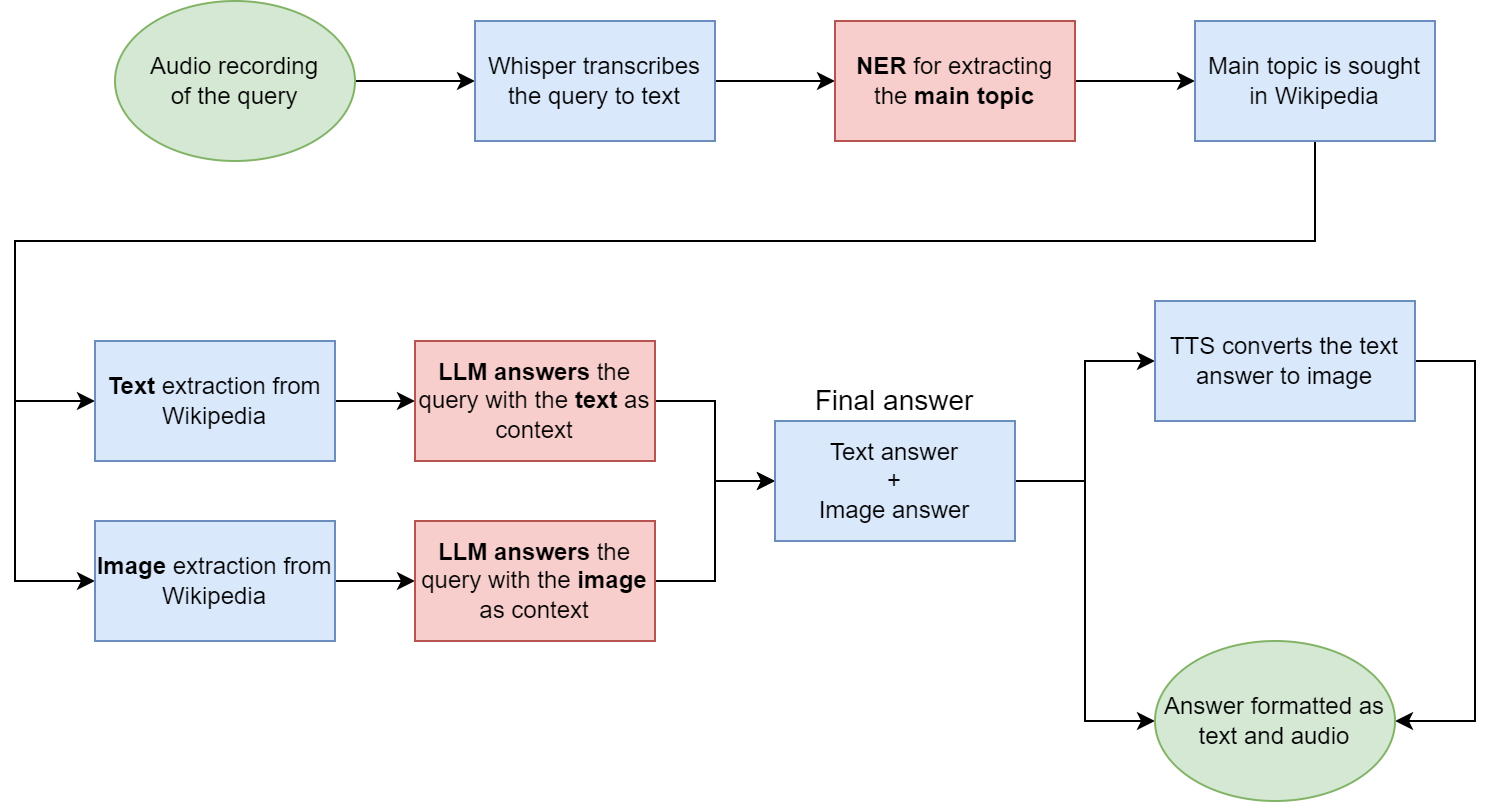

The diagram above was exported from draw.io. Its source (the exported page's mxGraphModel, read from the mxfile embedded in the PNG):
<mxGraphModel dx="1050" dy="523" grid="1" gridSize="10" guides="1" tooltips="1" connect="1" arrows="1" fold="1" page="1" pageScale="1" pageWidth="850" pageHeight="1100" math="0" shadow="0">
  <root>
    <mxCell id="0" />
    <mxCell id="1" parent="0" />
    <mxCell id="t3n_oALA9UTZZNPGSJct-4" style="edgeStyle=orthogonalEdgeStyle;rounded=0;orthogonalLoop=1;jettySize=auto;html=1;entryX=0;entryY=0.5;entryDx=0;entryDy=0;" edge="1" parent="1" source="t3n_oALA9UTZZNPGSJct-2" target="t3n_oALA9UTZZNPGSJct-3">
      <mxGeometry relative="1" as="geometry" />
    </mxCell>
    <mxCell id="t3n_oALA9UTZZNPGSJct-2" value="Audio recording&lt;div&gt;of the query&lt;/div&gt;" style="ellipse;whiteSpace=wrap;html=1;fillColor=#d5e8d4;strokeColor=#82b366;" vertex="1" parent="1">
      <mxGeometry x="110" y="260" width="120" height="80" as="geometry" />
    </mxCell>
    <mxCell id="t3n_oALA9UTZZNPGSJct-6" style="edgeStyle=orthogonalEdgeStyle;rounded=0;orthogonalLoop=1;jettySize=auto;html=1;entryX=0;entryY=0.5;entryDx=0;entryDy=0;" edge="1" parent="1" source="t3n_oALA9UTZZNPGSJct-3" target="t3n_oALA9UTZZNPGSJct-5">
      <mxGeometry relative="1" as="geometry" />
    </mxCell>
    <mxCell id="t3n_oALA9UTZZNPGSJct-3" value="Whisper transcribes the query to text" style="rounded=0;whiteSpace=wrap;html=1;fillColor=#dae8fc;strokeColor=#6c8ebf;" vertex="1" parent="1">
      <mxGeometry x="290" y="270" width="120" height="60" as="geometry" />
    </mxCell>
    <mxCell id="t3n_oALA9UTZZNPGSJct-8" style="edgeStyle=orthogonalEdgeStyle;rounded=0;orthogonalLoop=1;jettySize=auto;html=1;entryX=0;entryY=0.5;entryDx=0;entryDy=0;" edge="1" parent="1" source="t3n_oALA9UTZZNPGSJct-5" target="t3n_oALA9UTZZNPGSJct-7">
      <mxGeometry relative="1" as="geometry" />
    </mxCell>
    <mxCell id="t3n_oALA9UTZZNPGSJct-5" value="&lt;b&gt;NER &lt;/b&gt;for extracting the &lt;b&gt;main topic&lt;/b&gt;" style="rounded=0;whiteSpace=wrap;html=1;fillColor=#f8cecc;strokeColor=#b85450;" vertex="1" parent="1">
      <mxGeometry x="470" y="270" width="120" height="60" as="geometry" />
    </mxCell>
    <mxCell id="t3n_oALA9UTZZNPGSJct-10" style="edgeStyle=orthogonalEdgeStyle;rounded=0;orthogonalLoop=1;jettySize=auto;html=1;entryX=0;entryY=0.5;entryDx=0;entryDy=0;" edge="1" parent="1" source="t3n_oALA9UTZZNPGSJct-7" target="t3n_oALA9UTZZNPGSJct-9">
      <mxGeometry relative="1" as="geometry">
        <Array as="points">
          <mxPoint x="710" y="380" />
          <mxPoint x="60" y="380" />
          <mxPoint x="60" y="460" />
        </Array>
      </mxGeometry>
    </mxCell>
    <mxCell id="t3n_oALA9UTZZNPGSJct-12" style="edgeStyle=orthogonalEdgeStyle;rounded=0;orthogonalLoop=1;jettySize=auto;html=1;entryX=0;entryY=0.5;entryDx=0;entryDy=0;" edge="1" parent="1" source="t3n_oALA9UTZZNPGSJct-7" target="t3n_oALA9UTZZNPGSJct-11">
      <mxGeometry relative="1" as="geometry">
        <Array as="points">
          <mxPoint x="710" y="380" />
          <mxPoint x="60" y="380" />
          <mxPoint x="60" y="550" />
        </Array>
      </mxGeometry>
    </mxCell>
    <mxCell id="t3n_oALA9UTZZNPGSJct-7" value="Main topic is sought in Wikipedia" style="rounded=0;whiteSpace=wrap;html=1;fillColor=#dae8fc;strokeColor=#6c8ebf;" vertex="1" parent="1">
      <mxGeometry x="650" y="270" width="120" height="60" as="geometry" />
    </mxCell>
    <mxCell id="t3n_oALA9UTZZNPGSJct-15" style="edgeStyle=orthogonalEdgeStyle;rounded=0;orthogonalLoop=1;jettySize=auto;html=1;entryX=0;entryY=0.5;entryDx=0;entryDy=0;" edge="1" parent="1" source="t3n_oALA9UTZZNPGSJct-9" target="t3n_oALA9UTZZNPGSJct-13">
      <mxGeometry relative="1" as="geometry" />
    </mxCell>
    <mxCell id="t3n_oALA9UTZZNPGSJct-9" value="&lt;b&gt;Text &lt;/b&gt;extraction from Wikipedia" style="rounded=0;whiteSpace=wrap;html=1;fillColor=#dae8fc;strokeColor=#6c8ebf;" vertex="1" parent="1">
      <mxGeometry x="100" y="430" width="120" height="60" as="geometry" />
    </mxCell>
    <mxCell id="t3n_oALA9UTZZNPGSJct-16" style="edgeStyle=orthogonalEdgeStyle;rounded=0;orthogonalLoop=1;jettySize=auto;html=1;entryX=0;entryY=0.5;entryDx=0;entryDy=0;" edge="1" parent="1" source="t3n_oALA9UTZZNPGSJct-11" target="t3n_oALA9UTZZNPGSJct-14">
      <mxGeometry relative="1" as="geometry" />
    </mxCell>
    <mxCell id="t3n_oALA9UTZZNPGSJct-11" value="&lt;b&gt;Image &lt;/b&gt;extraction from Wikipedia" style="rounded=0;whiteSpace=wrap;html=1;fillColor=#dae8fc;strokeColor=#6c8ebf;" vertex="1" parent="1">
      <mxGeometry x="100" y="520" width="120" height="60" as="geometry" />
    </mxCell>
    <mxCell id="t3n_oALA9UTZZNPGSJct-17" style="edgeStyle=orthogonalEdgeStyle;rounded=0;orthogonalLoop=1;jettySize=auto;html=1;entryX=0;entryY=0.5;entryDx=0;entryDy=0;" edge="1" parent="1" source="t3n_oALA9UTZZNPGSJct-13" target="t3n_oALA9UTZZNPGSJct-19">
      <mxGeometry relative="1" as="geometry">
        <mxPoint x="420" y="500" as="targetPoint" />
      </mxGeometry>
    </mxCell>
    <mxCell id="t3n_oALA9UTZZNPGSJct-13" value="&lt;b&gt;LLM answers&lt;/b&gt; the query with the &lt;b&gt;text &lt;/b&gt;as context" style="rounded=0;whiteSpace=wrap;html=1;fillColor=#f8cecc;strokeColor=#b85450;" vertex="1" parent="1">
      <mxGeometry x="260" y="430" width="120" height="60" as="geometry" />
    </mxCell>
    <mxCell id="t3n_oALA9UTZZNPGSJct-20" style="edgeStyle=orthogonalEdgeStyle;rounded=0;orthogonalLoop=1;jettySize=auto;html=1;entryX=0;entryY=0.5;entryDx=0;entryDy=0;" edge="1" parent="1" source="t3n_oALA9UTZZNPGSJct-14" target="t3n_oALA9UTZZNPGSJct-19">
      <mxGeometry relative="1" as="geometry" />
    </mxCell>
    <mxCell id="t3n_oALA9UTZZNPGSJct-14" value="&lt;b&gt;LLM answers&lt;/b&gt; the query with the &lt;b&gt;image &lt;/b&gt;as context" style="rounded=0;whiteSpace=wrap;html=1;fillColor=#f8cecc;strokeColor=#b85450;" vertex="1" parent="1">
      <mxGeometry x="260" y="520" width="120" height="60" as="geometry" />
    </mxCell>
    <mxCell id="t3n_oALA9UTZZNPGSJct-23" style="edgeStyle=orthogonalEdgeStyle;rounded=0;orthogonalLoop=1;jettySize=auto;html=1;entryX=0;entryY=0.5;entryDx=0;entryDy=0;" edge="1" parent="1" source="t3n_oALA9UTZZNPGSJct-19" target="t3n_oALA9UTZZNPGSJct-21">
      <mxGeometry relative="1" as="geometry" />
    </mxCell>
    <mxCell id="t3n_oALA9UTZZNPGSJct-24" style="edgeStyle=orthogonalEdgeStyle;rounded=0;orthogonalLoop=1;jettySize=auto;html=1;entryX=0;entryY=0.5;entryDx=0;entryDy=0;" edge="1" parent="1" source="t3n_oALA9UTZZNPGSJct-19" target="t3n_oALA9UTZZNPGSJct-25">
      <mxGeometry relative="1" as="geometry">
        <mxPoint x="500" y="590" as="targetPoint" />
      </mxGeometry>
    </mxCell>
    <mxCell id="t3n_oALA9UTZZNPGSJct-19" value="&lt;div&gt;&lt;span style=&quot;background-color: initial;&quot;&gt;Text answer&lt;/span&gt;&lt;br&gt;&lt;/div&gt;&lt;div&gt;+&lt;/div&gt;&lt;div&gt;Image answer&lt;/div&gt;" style="rounded=0;whiteSpace=wrap;html=1;fillColor=#dae8fc;strokeColor=#6c8ebf;" vertex="1" parent="1">
      <mxGeometry x="440" y="470" width="120" height="60" as="geometry" />
    </mxCell>
    <mxCell id="t3n_oALA9UTZZNPGSJct-27" style="edgeStyle=orthogonalEdgeStyle;rounded=0;orthogonalLoop=1;jettySize=auto;html=1;entryX=1;entryY=0.5;entryDx=0;entryDy=0;" edge="1" parent="1" source="t3n_oALA9UTZZNPGSJct-21" target="t3n_oALA9UTZZNPGSJct-25">
      <mxGeometry relative="1" as="geometry">
        <Array as="points">
          <mxPoint x="790" y="440" />
          <mxPoint x="790" y="620" />
        </Array>
      </mxGeometry>
    </mxCell>
    <mxCell id="t3n_oALA9UTZZNPGSJct-21" value="TTS converts the text answer to image" style="rounded=0;whiteSpace=wrap;html=1;fillColor=#dae8fc;strokeColor=#6c8ebf;" vertex="1" parent="1">
      <mxGeometry x="630" y="410" width="130" height="60" as="geometry" />
    </mxCell>
    <mxCell id="t3n_oALA9UTZZNPGSJct-22" value="Final answer" style="text;html=1;align=center;verticalAlign=middle;whiteSpace=wrap;rounded=0;fontSize=14;" vertex="1" parent="1">
      <mxGeometry x="455" y="445" width="90" height="30" as="geometry" />
    </mxCell>
    <mxCell id="t3n_oALA9UTZZNPGSJct-25" value="Answer formatted as text and audio" style="ellipse;whiteSpace=wrap;html=1;fillColor=#d5e8d4;strokeColor=#82b366;" vertex="1" parent="1">
      <mxGeometry x="630" y="580" width="120" height="80" as="geometry" />
    </mxCell>
  </root>
</mxGraphModel>